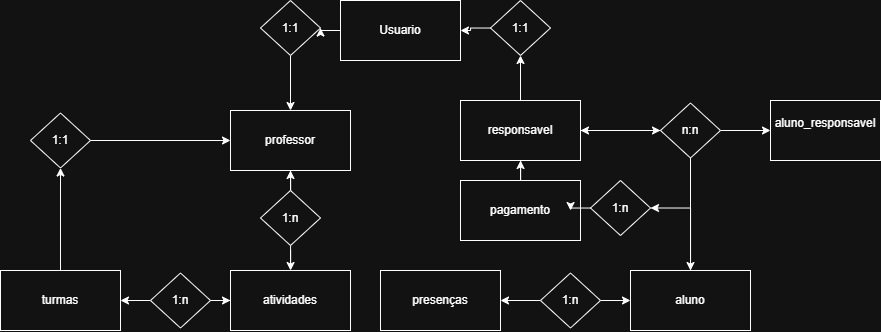

The diagram above was exported from draw.io. Its source (the exported page's mxGraphModel, read from the mxfile embedded in the PNG):
<mxGraphModel dx="1853" dy="556" grid="1" gridSize="10" guides="1" tooltips="1" connect="1" arrows="1" fold="1" page="1" pageScale="1" pageWidth="827" pageHeight="1169" math="0" shadow="0">
  <root>
    <mxCell id="0" />
    <mxCell id="1" parent="0" />
    <mxCell id="m8K7nMWjN-PMi5tjxpxC-2" value="Usuario" style="rounded=0;whiteSpace=wrap;html=1;" vertex="1" parent="1">
      <mxGeometry x="-100" y="320" width="120" height="60" as="geometry" />
    </mxCell>
    <mxCell id="m8K7nMWjN-PMi5tjxpxC-34" value="" style="edgeStyle=orthogonalEdgeStyle;rounded=0;orthogonalLoop=1;jettySize=auto;html=1;" edge="1" parent="1" source="m8K7nMWjN-PMi5tjxpxC-3" target="m8K7nMWjN-PMi5tjxpxC-2">
      <mxGeometry relative="1" as="geometry" />
    </mxCell>
    <mxCell id="m8K7nMWjN-PMi5tjxpxC-3" value="1:1" style="rhombus;whiteSpace=wrap;html=1;" vertex="1" parent="1">
      <mxGeometry x="50" y="320" width="60" height="55" as="geometry" />
    </mxCell>
    <mxCell id="m8K7nMWjN-PMi5tjxpxC-4" value="professor" style="rounded=0;whiteSpace=wrap;html=1;" vertex="1" parent="1">
      <mxGeometry x="-210" y="430" width="120" height="60" as="geometry" />
    </mxCell>
    <mxCell id="m8K7nMWjN-PMi5tjxpxC-25" style="edgeStyle=orthogonalEdgeStyle;rounded=0;orthogonalLoop=1;jettySize=auto;html=1;" edge="1" parent="1" source="m8K7nMWjN-PMi5tjxpxC-30" target="m8K7nMWjN-PMi5tjxpxC-10">
      <mxGeometry relative="1" as="geometry" />
    </mxCell>
    <mxCell id="m8K7nMWjN-PMi5tjxpxC-33" value="" style="edgeStyle=orthogonalEdgeStyle;rounded=0;orthogonalLoop=1;jettySize=auto;html=1;" edge="1" parent="1" source="m8K7nMWjN-PMi5tjxpxC-6" target="m8K7nMWjN-PMi5tjxpxC-3">
      <mxGeometry relative="1" as="geometry" />
    </mxCell>
    <mxCell id="m8K7nMWjN-PMi5tjxpxC-6" value="responsavel" style="rounded=0;whiteSpace=wrap;html=1;" vertex="1" parent="1">
      <mxGeometry x="20" y="420" width="120" height="60" as="geometry" />
    </mxCell>
    <mxCell id="m8K7nMWjN-PMi5tjxpxC-39" value="" style="edgeStyle=orthogonalEdgeStyle;rounded=0;orthogonalLoop=1;jettySize=auto;html=1;" edge="1" parent="1" source="m8K7nMWjN-PMi5tjxpxC-9" target="m8K7nMWjN-PMi5tjxpxC-28">
      <mxGeometry relative="1" as="geometry" />
    </mxCell>
    <mxCell id="m8K7nMWjN-PMi5tjxpxC-9" value="turmas" style="rounded=0;whiteSpace=wrap;html=1;" vertex="1" parent="1">
      <mxGeometry x="-440" y="590" width="120" height="60" as="geometry" />
    </mxCell>
    <mxCell id="m8K7nMWjN-PMi5tjxpxC-53" style="edgeStyle=orthogonalEdgeStyle;rounded=0;orthogonalLoop=1;jettySize=auto;html=1;entryX=1;entryY=0.5;entryDx=0;entryDy=0;" edge="1" parent="1" source="m8K7nMWjN-PMi5tjxpxC-10" target="m8K7nMWjN-PMi5tjxpxC-50">
      <mxGeometry relative="1" as="geometry" />
    </mxCell>
    <mxCell id="m8K7nMWjN-PMi5tjxpxC-10" value="aluno" style="rounded=0;whiteSpace=wrap;html=1;" vertex="1" parent="1">
      <mxGeometry x="190" y="590" width="120" height="60" as="geometry" />
    </mxCell>
    <mxCell id="m8K7nMWjN-PMi5tjxpxC-11" value="atividades" style="rounded=0;whiteSpace=wrap;html=1;" vertex="1" parent="1">
      <mxGeometry x="-210" y="590" width="120" height="60" as="geometry" />
    </mxCell>
    <mxCell id="m8K7nMWjN-PMi5tjxpxC-12" value="presenças" style="rounded=0;whiteSpace=wrap;html=1;" vertex="1" parent="1">
      <mxGeometry x="-60" y="590" width="120" height="60" as="geometry" />
    </mxCell>
    <mxCell id="m8K7nMWjN-PMi5tjxpxC-22" value="" style="edgeStyle=orthogonalEdgeStyle;rounded=0;orthogonalLoop=1;jettySize=auto;html=1;" edge="1" parent="1" source="m8K7nMWjN-PMi5tjxpxC-2" target="m8K7nMWjN-PMi5tjxpxC-21">
      <mxGeometry relative="1" as="geometry">
        <mxPoint x="-100" y="350" as="sourcePoint" />
        <mxPoint x="-200" y="390" as="targetPoint" />
      </mxGeometry>
    </mxCell>
    <mxCell id="m8K7nMWjN-PMi5tjxpxC-23" style="edgeStyle=orthogonalEdgeStyle;rounded=0;orthogonalLoop=1;jettySize=auto;html=1;entryX=0.5;entryY=0;entryDx=0;entryDy=0;" edge="1" parent="1" source="m8K7nMWjN-PMi5tjxpxC-21" target="m8K7nMWjN-PMi5tjxpxC-4">
      <mxGeometry relative="1" as="geometry" />
    </mxCell>
    <mxCell id="m8K7nMWjN-PMi5tjxpxC-21" value="1:1" style="rhombus;whiteSpace=wrap;html=1;" vertex="1" parent="1">
      <mxGeometry x="-180" y="320" width="60" height="55" as="geometry" />
    </mxCell>
    <mxCell id="m8K7nMWjN-PMi5tjxpxC-38" style="edgeStyle=orthogonalEdgeStyle;rounded=0;orthogonalLoop=1;jettySize=auto;html=1;entryX=0;entryY=0.5;entryDx=0;entryDy=0;" edge="1" parent="1" source="m8K7nMWjN-PMi5tjxpxC-28" target="m8K7nMWjN-PMi5tjxpxC-4">
      <mxGeometry relative="1" as="geometry" />
    </mxCell>
    <mxCell id="m8K7nMWjN-PMi5tjxpxC-28" value="1:1" style="rhombus;whiteSpace=wrap;html=1;" vertex="1" parent="1">
      <mxGeometry x="-410" y="432.5" width="60" height="55" as="geometry" />
    </mxCell>
    <mxCell id="m8K7nMWjN-PMi5tjxpxC-31" value="" style="edgeStyle=orthogonalEdgeStyle;rounded=0;orthogonalLoop=1;jettySize=auto;html=1;" edge="1" parent="1" source="m8K7nMWjN-PMi5tjxpxC-6" target="m8K7nMWjN-PMi5tjxpxC-30">
      <mxGeometry relative="1" as="geometry">
        <mxPoint x="130" y="500" as="sourcePoint" />
        <mxPoint x="250" y="580" as="targetPoint" />
      </mxGeometry>
    </mxCell>
    <mxCell id="m8K7nMWjN-PMi5tjxpxC-35" value="" style="edgeStyle=orthogonalEdgeStyle;rounded=0;orthogonalLoop=1;jettySize=auto;html=1;" edge="1" parent="1" source="m8K7nMWjN-PMi5tjxpxC-30" target="m8K7nMWjN-PMi5tjxpxC-6">
      <mxGeometry relative="1" as="geometry" />
    </mxCell>
    <mxCell id="m8K7nMWjN-PMi5tjxpxC-36" value="" style="edgeStyle=orthogonalEdgeStyle;rounded=0;orthogonalLoop=1;jettySize=auto;html=1;" edge="1" parent="1" source="m8K7nMWjN-PMi5tjxpxC-30" target="m8K7nMWjN-PMi5tjxpxC-32">
      <mxGeometry relative="1" as="geometry" />
    </mxCell>
    <mxCell id="m8K7nMWjN-PMi5tjxpxC-30" value="n:n" style="rhombus;whiteSpace=wrap;html=1;" vertex="1" parent="1">
      <mxGeometry x="220" y="422.5" width="60" height="55" as="geometry" />
    </mxCell>
    <mxCell id="m8K7nMWjN-PMi5tjxpxC-32" value="aluno_responsavel&lt;div&gt;&lt;br&gt;&lt;/div&gt;" style="rounded=0;whiteSpace=wrap;html=1;" vertex="1" parent="1">
      <mxGeometry x="330" y="420" width="110" height="60" as="geometry" />
    </mxCell>
    <mxCell id="m8K7nMWjN-PMi5tjxpxC-47" style="edgeStyle=orthogonalEdgeStyle;rounded=0;orthogonalLoop=1;jettySize=auto;html=1;" edge="1" parent="1" source="m8K7nMWjN-PMi5tjxpxC-40" target="m8K7nMWjN-PMi5tjxpxC-9">
      <mxGeometry relative="1" as="geometry" />
    </mxCell>
    <mxCell id="m8K7nMWjN-PMi5tjxpxC-48" value="" style="edgeStyle=orthogonalEdgeStyle;rounded=0;orthogonalLoop=1;jettySize=auto;html=1;" edge="1" parent="1" source="m8K7nMWjN-PMi5tjxpxC-40" target="m8K7nMWjN-PMi5tjxpxC-11">
      <mxGeometry relative="1" as="geometry" />
    </mxCell>
    <mxCell id="m8K7nMWjN-PMi5tjxpxC-40" value="1:n" style="rhombus;whiteSpace=wrap;html=1;" vertex="1" parent="1">
      <mxGeometry x="-290" y="592.5" width="60" height="55" as="geometry" />
    </mxCell>
    <mxCell id="m8K7nMWjN-PMi5tjxpxC-44" value="" style="edgeStyle=orthogonalEdgeStyle;rounded=0;orthogonalLoop=1;jettySize=auto;html=1;" edge="1" parent="1" source="m8K7nMWjN-PMi5tjxpxC-43" target="m8K7nMWjN-PMi5tjxpxC-11">
      <mxGeometry relative="1" as="geometry" />
    </mxCell>
    <mxCell id="m8K7nMWjN-PMi5tjxpxC-46" style="edgeStyle=orthogonalEdgeStyle;rounded=0;orthogonalLoop=1;jettySize=auto;html=1;entryX=0.5;entryY=1;entryDx=0;entryDy=0;" edge="1" parent="1" source="m8K7nMWjN-PMi5tjxpxC-43" target="m8K7nMWjN-PMi5tjxpxC-4">
      <mxGeometry relative="1" as="geometry" />
    </mxCell>
    <mxCell id="m8K7nMWjN-PMi5tjxpxC-43" value="1:n" style="rhombus;whiteSpace=wrap;html=1;" vertex="1" parent="1">
      <mxGeometry x="-180" y="510" width="60" height="55" as="geometry" />
    </mxCell>
    <mxCell id="m8K7nMWjN-PMi5tjxpxC-60" style="edgeStyle=orthogonalEdgeStyle;rounded=0;orthogonalLoop=1;jettySize=auto;html=1;" edge="1" parent="1" source="m8K7nMWjN-PMi5tjxpxC-49" target="m8K7nMWjN-PMi5tjxpxC-6">
      <mxGeometry relative="1" as="geometry" />
    </mxCell>
    <mxCell id="m8K7nMWjN-PMi5tjxpxC-49" value="pagamento" style="rounded=0;whiteSpace=wrap;html=1;" vertex="1" parent="1">
      <mxGeometry x="20" y="500" width="120" height="60" as="geometry" />
    </mxCell>
    <mxCell id="m8K7nMWjN-PMi5tjxpxC-54" value="" style="edgeStyle=orthogonalEdgeStyle;rounded=0;orthogonalLoop=1;jettySize=auto;html=1;" edge="1" parent="1" source="m8K7nMWjN-PMi5tjxpxC-50" target="m8K7nMWjN-PMi5tjxpxC-49">
      <mxGeometry relative="1" as="geometry" />
    </mxCell>
    <mxCell id="m8K7nMWjN-PMi5tjxpxC-50" value="1:n" style="rhombus;whiteSpace=wrap;html=1;" vertex="1" parent="1">
      <mxGeometry x="150" y="500" width="60" height="55" as="geometry" />
    </mxCell>
    <mxCell id="m8K7nMWjN-PMi5tjxpxC-58" value="" style="edgeStyle=orthogonalEdgeStyle;rounded=0;orthogonalLoop=1;jettySize=auto;html=1;" edge="1" parent="1" source="m8K7nMWjN-PMi5tjxpxC-51" target="m8K7nMWjN-PMi5tjxpxC-12">
      <mxGeometry relative="1" as="geometry" />
    </mxCell>
    <mxCell id="m8K7nMWjN-PMi5tjxpxC-59" value="" style="edgeStyle=orthogonalEdgeStyle;rounded=0;orthogonalLoop=1;jettySize=auto;html=1;" edge="1" parent="1" source="m8K7nMWjN-PMi5tjxpxC-51" target="m8K7nMWjN-PMi5tjxpxC-10">
      <mxGeometry relative="1" as="geometry" />
    </mxCell>
    <mxCell id="m8K7nMWjN-PMi5tjxpxC-51" value="1:n" style="rhombus;whiteSpace=wrap;html=1;" vertex="1" parent="1">
      <mxGeometry x="100" y="592.5" width="60" height="55" as="geometry" />
    </mxCell>
  </root>
</mxGraphModel>